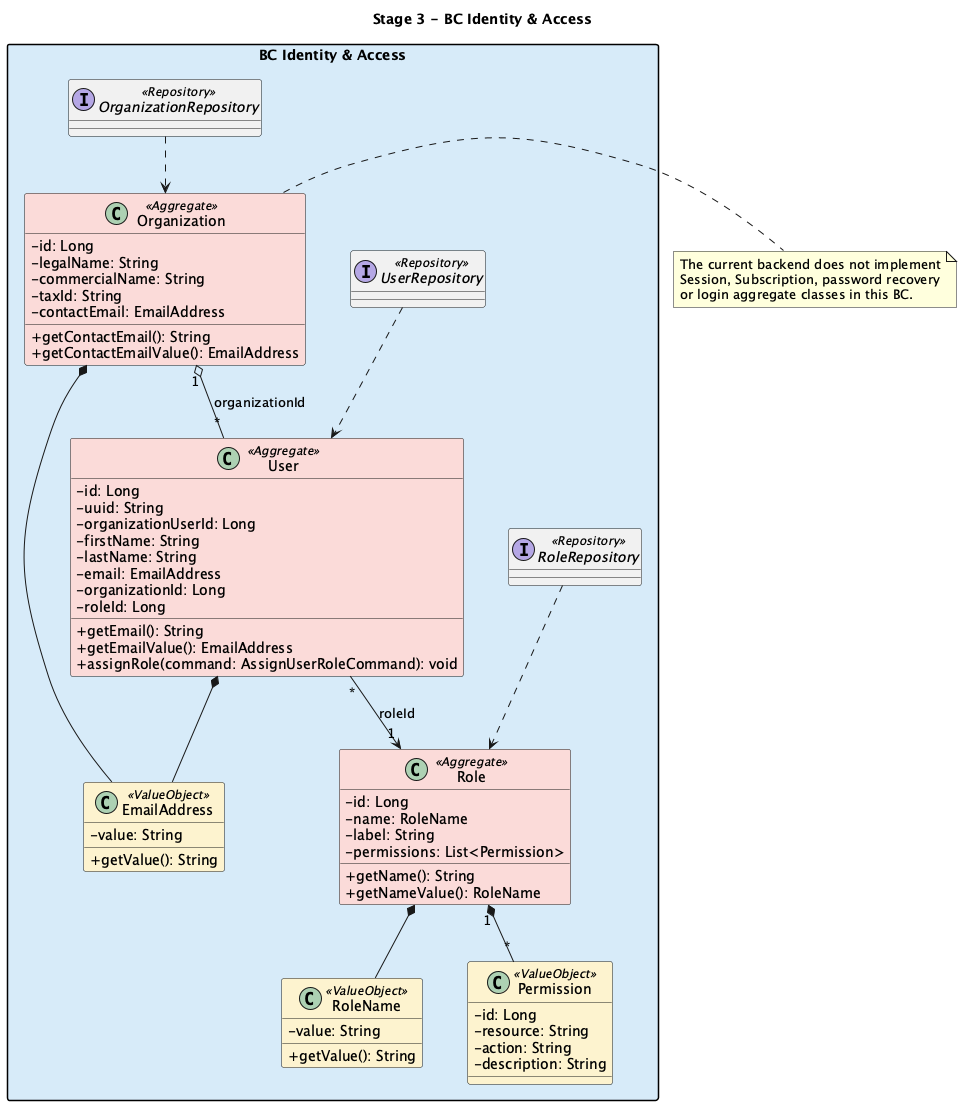

The diagram above was rendered by PlantUML. Its source (embedded in the PNG):
@startuml

title Stage 3 - BC Identity & Access

skinparam classAttributeIconSize 0
skinparam nodesep 45
skinparam ranksep 55
skinparam packageStyle rectangle
skinparam shadowing false

package "BC Identity & Access" #D6EAF8 {

  class Organization <<Aggregate>> #FADBD8 {
    - id: Long
    - legalName: String
    - commercialName: String
    - taxId: String
    - contactEmail: EmailAddress
    + getContactEmail(): String
    + getContactEmailValue(): EmailAddress
  }

  class User <<Aggregate>> #FADBD8 {
    - id: Long
    - uuid: String
    - organizationUserId: Long
    - firstName: String
    - lastName: String
    - email: EmailAddress
    - organizationId: Long
    - roleId: Long
    + getEmail(): String
    + getEmailValue(): EmailAddress
    + assignRole(command: AssignUserRoleCommand): void
  }

  class Role <<Aggregate>> #FADBD8 {
    - id: Long
    - name: RoleName
    - label: String
    - permissions: List<Permission>
    + getName(): String
    + getNameValue(): RoleName
  }

  class EmailAddress <<ValueObject>> #FCF3CF {
    - value: String
    + getValue(): String
  }

  class RoleName <<ValueObject>> #FCF3CF {
    - value: String
    + getValue(): String
  }

  class Permission <<ValueObject>> #FCF3CF {
    - id: Long
    - resource: String
    - action: String
    - description: String
  }

  interface OrganizationRepository <<Repository>>
  interface UserRepository <<Repository>>
  interface RoleRepository <<Repository>>

  Organization "1" o-- "*" User : organizationId
  User "*" --> "1" Role : roleId
  Role "1" *-- "*" Permission
  Organization *-- EmailAddress
  User *-- EmailAddress
  Role *-- RoleName
  OrganizationRepository ..> Organization
  UserRepository ..> User
  RoleRepository ..> Role
}

note right of Organization
  The current backend does not implement
  Session, Subscription, password recovery
  or login aggregate classes in this BC.
end note

@enduml